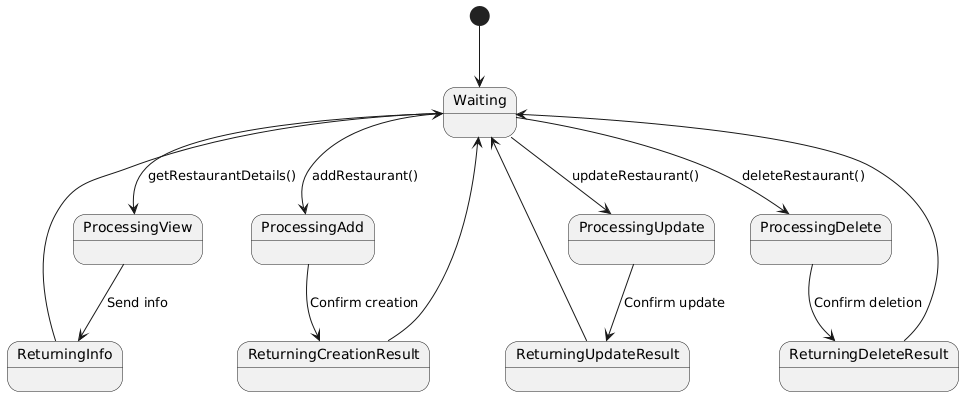

The diagram above was rendered by PlantUML. Its source (embedded in the PNG):
@startuml
[*] --> Waiting

Waiting --> ProcessingView : getRestaurantDetails()
ProcessingView --> ReturningInfo : Send info
ReturningInfo --> Waiting

Waiting --> ProcessingAdd : addRestaurant()
ProcessingAdd --> ReturningCreationResult : Confirm creation
ReturningCreationResult --> Waiting

Waiting --> ProcessingUpdate : updateRestaurant()
ProcessingUpdate --> ReturningUpdateResult : Confirm update
ReturningUpdateResult --> Waiting

Waiting --> ProcessingDelete : deleteRestaurant()
ProcessingDelete --> ReturningDeleteResult : Confirm deletion
ReturningDeleteResult --> Waiting
@enduml